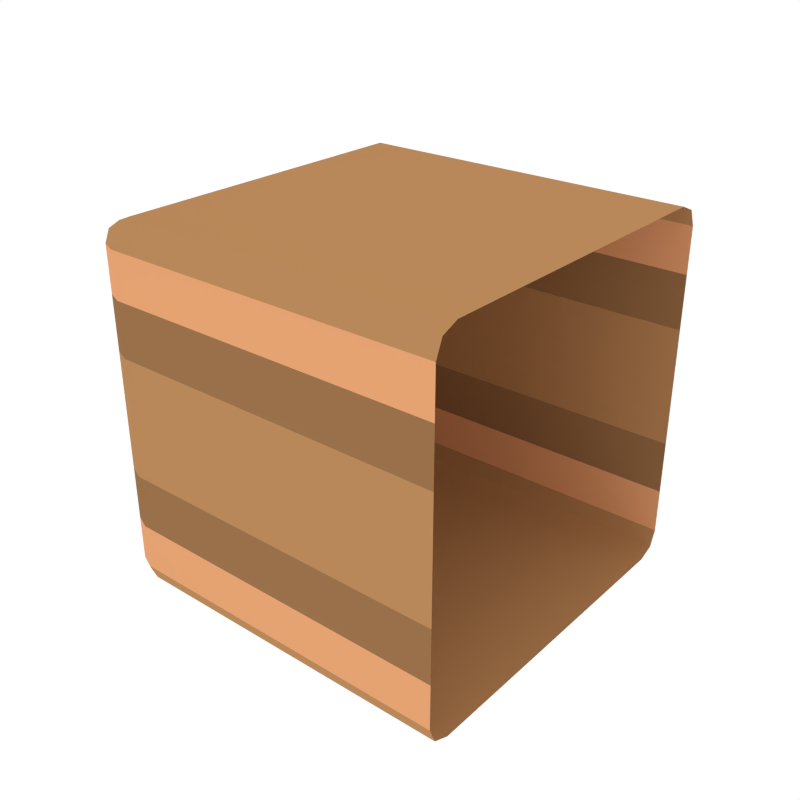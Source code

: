 # Source: Cube_Dirt_1x1_End.blend  (saved by Blender 2.79.0; exported with 4.5.12 LTS)
import bpy
from mathutils import Matrix  # noqa: F401  (used for matrix-valued properties, if any)

bpy.ops.wm.read_factory_settings(use_empty=True)
scene = bpy.context.scene
scene.name = 'Scene'

# ---- collections
col_collection_1 = bpy.data.collections.new('Collection 1'); scene.collection.children.link(col_collection_1)

# ---- materials (node trees are filled in below, after node groups)
mat_dirt_1 = bpy.data.materials.new('Dirt_1')
mat_dirt_1.alpha_threshold = 0.0
mat_dirt_1.diffuse_color = (0.4869, 0.247, 0.1019, 1.0)
mat_dirt_1.roughness = 0.5
mat_dirt_2 = bpy.data.materials.new('Dirt_2')
mat_dirt_2.alpha_threshold = 0.0
mat_dirt_2.diffuse_color = (0.3185, 0.1634, 0.06886, 1.0)
mat_dirt_2.roughness = 0.5
mat_dirt_3 = bpy.data.materials.new('Dirt_3')
mat_dirt_3.alpha_threshold = 0.0
mat_dirt_3.diffuse_color = (0.7874, 0.3653, 0.1699, 1.0)
mat_dirt_3.roughness = 0.5

# ---- node groups
ng_auto_smooth = bpy.data.node_groups.new('Auto Smooth', 'GeometryNodeTree')
_s = ng_auto_smooth.interface.new_socket(name='Geometry', in_out='OUTPUT', socket_type='NodeSocketGeometry')
_s = ng_auto_smooth.interface.new_socket(name='Geometry', in_out='INPUT', socket_type='NodeSocketGeometry')
_s = ng_auto_smooth.interface.new_socket(name='Angle', in_out='INPUT', socket_type='NodeSocketFloat')
_s.subtype = 'ANGLE'
_s.min_value = 0.0
_s.max_value = 3.142
ng_auto_smooth.is_modifier = True
_N = ng_auto_smooth.nodes; _L = ng_auto_smooth.links
n0 = _N.new('NodeGroupOutput'); n0.name = 'Group Output'; n0.location = (480, -100)
n1 = _N.new('NodeGroupInput'); n1.name = 'Group Input'; n1.location = (-420, -300)
n2 = _N.new('NodeGroupInput'); n2.name = 'Group Input.001'; n2.location = (-60, -100)
n3 = _N.new('GeometryNodeSetShadeSmooth'); n3.name = 'Set Shade Smooth'; n3.location = (120, -100)
n3.domain = 'EDGE'
n4 = _N.new('GeometryNodeSetShadeSmooth'); n4.name = 'Set Shade Smooth.001'; n4.location = (300, -100)
n5 = _N.new('GeometryNodeInputMeshEdgeAngle'); n5.name = 'Edge Angle'; n5.location = (-420, -220)
n6 = _N.new('GeometryNodeInputEdgeSmooth'); n6.name = 'Is Edge Smooth'; n6.location = (-60, -160)
n7 = _N.new('GeometryNodeInputShadeSmooth'); n7.name = 'Is Face Smooth'; n7.location = (-240, -340)
n8 = _N.new('FunctionNodeBooleanMath'); n8.name = 'Boolean Math'; n8.location = (-60, -220)
n9 = _N.new('FunctionNodeCompare'); n9.name = 'Compare'; n9.location = (-240, -180)
n9.operation = 'LESS_EQUAL'
_L.new(n5.outputs[0], n9.inputs[0])
_L.new(n4.outputs[0], n0.inputs[0])
_L.new(n1.outputs[1], n9.inputs[1])
_L.new(n9.outputs[0], n8.inputs[0])
_L.new(n7.outputs[0], n8.inputs[1])
_L.new(n2.outputs[0], n3.inputs[0])
_L.new(n6.outputs[0], n3.inputs[1])
_L.new(n3.outputs[0], n4.inputs[0])
_L.new(n8.outputs[0], n3.inputs[2])
n0.is_active_output = True

# ---- material node trees

# ---- world
world_world = bpy.data.worlds.new('World'); scene.world = world_world
world_world.color = (1.0, 1.0, 1.0)
world_world.use_sun_shadow = False
world_world.sun_shadow_jitter_overblur = 0.0
world_world.cycles.sampling_method = 'NONE'
world_world.cycles.sample_map_resolution = 256

# ---- meshes
me_cube_046 = bpy.data.meshes.new('Cube.046')
me_cube_046.from_pydata([(-1.0, -0.8736, -0.8736), (-0.8736, -0.8736, -1.0), (-0.8736, -1.0, -0.8736), (-0.963, -0.8736, -0.963), (-0.9466, -0.9466, -0.9466), (-0.8736, -0.963, -0.963), (-0.963, -0.963, -0.8736), (-1.0, -0.8736, -0.3277), (-1.0, -0.8736, -0.624), (-0.963, -0.963, -0.624), (-0.963, -0.963, -0.3277), (-0.8736, -1.0, -0.624), (-0.8736, -1.0, -0.3277), (1.0, -0.8736, -1.0), (1.0, -1.0, -0.8736), (1.0, -0.963, -0.963), (1.0, -1.0, -0.624), (1.0, -1.0, -0.3277), (0.0, -1.0, -0.8736), (0.0, -0.963, -0.963), (0.0, -0.8736, -1.0), (0.0, -1.0, -0.3277), (0.0, -1.0, -0.624), (-1.0, 0.8736, -0.8736), (-0.8736, 0.8736, -1.0), (-0.8736, 1.0, -0.8736), (-0.963, 0.8736, -0.963), (-0.9466, 0.9466, -0.9466), (-0.8736, 0.963, -0.963), (-0.963, 0.963, -0.8736), (-1.0, 0.8736, -0.3277), (-1.0, 0.8736, -0.624), (-0.963, 0.963, -0.624), (-0.963, 0.963, -0.3277), (-0.8736, 1.0, -0.624), (-0.8736, 1.0, -0.3277), (-1.0, 0.0, -0.8736), (-0.963, 0.0, -0.963), (-0.8736, 0.0, -1.0), (-1.0, 0.0, -0.3277), (-1.0, 0.0, -0.624), (1.0, 0.8736, -1.0), (1.0, 1.0, -0.8736), (1.0, 0.963, -0.963), (1.0, 1.0, -0.624), (1.0, 1.0, -0.3277), (0.0, 1.0, -0.8736), (0.0, 0.963, -0.963), (0.0, 0.8736, -1.0), (0.0, 1.0, -0.3277), (0.0, 1.0, -0.624), (1.0, 0.0, -1.0), (0.0, 0.0, -1.0), (-1.0, -0.8736, 0.8736), (-0.8736, -0.8736, 1.0), (-0.8736, -1.0, 0.8736), (-0.963, -0.8736, 0.963), (-0.9466, -0.9466, 0.9466), (-0.8736, -0.963, 0.963), (-0.963, -0.963, 0.8736), (-1.0, -0.8736, 0.0), (-1.0, -0.8736, 0.3277), (-1.0, -0.8736, 0.624), (-0.963, -0.963, 0.624), (-0.963, -0.963, 0.3277), (-0.963, -0.963, 0.0), (-0.8736, -1.0, 0.624), (-0.8736, -1.0, 0.3277), (-0.8736, -1.0, 0.0), (1.0, -0.8736, 1.0), (1.0, -1.0, 0.8736), (1.0, -0.963, 0.963), (1.0, -1.0, 0.624), (1.0, -1.0, 0.3277), (1.0, -1.0, 0.0), (0.0, -1.0, 0.8736), (0.0, -0.963, 0.963), (0.0, -0.8736, 1.0), (0.0, -1.0, 0.0), (0.0, -1.0, 0.3277), (0.0, -1.0, 0.624), (-1.0, 0.8736, 0.8736), (-0.8736, 0.8736, 1.0), (-0.8736, 1.0, 0.8736), (-0.963, 0.8736, 0.963), (-0.9466, 0.9466, 0.9466), (-0.8736, 0.963, 0.963), (-0.963, 0.963, 0.8736), (-1.0, 0.8736, 0.0), (-1.0, 0.8736, 0.3277), (-1.0, 0.8736, 0.624), (-0.963, 0.963, 0.624), (-0.963, 0.963, 0.3277), (-0.963, 0.963, 0.0), (-0.8736, 1.0, 0.624), (-0.8736, 1.0, 0.3277), (-0.8736, 1.0, 0.0), (-1.0, 0.0, 0.8736), (-0.963, 0.0, 0.963), (-0.8736, 0.0, 1.0), (-1.0, 0.0, 0.0), (-1.0, 0.0, 0.3277), (-1.0, 0.0, 0.624), (1.0, 0.8736, 1.0), (1.0, 1.0, 0.8736), (1.0, 0.963, 0.963), (1.0, 1.0, 0.624), (1.0, 1.0, 0.3277), (1.0, 1.0, 0.0), (0.0, 1.0, 0.8736), (0.0, 0.963, 0.963), (0.0, 0.8736, 1.0), (0.0, 1.0, 0.0), (0.0, 1.0, 0.3277), (0.0, 1.0, 0.624), (1.0, 0.0, 1.0), (0.0, 0.0, 1.0)], [], [(40, 36, 0, 8), (52, 20, 1, 38), (0, 3, 4, 6), (1, 5, 4, 3), (2, 6, 4, 5), (8, 0, 6, 9), (9, 6, 2, 11), (18, 2, 5, 19), (19, 5, 1, 20), (10, 12, 68, 65), (60, 7, 10, 65), (10, 9, 11, 12), (7, 8, 9, 10), (100, 39, 7, 60), (39, 40, 8, 7), (12, 21, 78, 68), (12, 11, 22, 21), (11, 2, 18, 22), (3, 37, 38, 1), (0, 36, 37, 3), (52, 51, 13, 20), (18, 19, 15, 14), (19, 20, 13, 15), (17, 74, 78, 21), (17, 21, 22, 16), (16, 22, 18, 14), (40, 31, 23, 36), (52, 38, 24, 48), (23, 29, 27, 26), (24, 26, 27, 28), (25, 28, 27, 29), (31, 32, 29, 23), (32, 34, 25, 29), (46, 47, 28, 25), (47, 48, 24, 28), (33, 93, 96, 35), (88, 93, 33, 30), (33, 35, 34, 32), (30, 33, 32, 31), (100, 88, 30, 39), (39, 30, 31, 40), (35, 96, 112, 49), (35, 49, 50, 34), (34, 50, 46, 25), (26, 24, 38, 37), (23, 26, 37, 36), (52, 48, 41, 51), (46, 42, 43, 47), (47, 43, 41, 48), (45, 49, 112, 108), (45, 44, 50, 49), (44, 42, 46, 50), (102, 62, 53, 97), (116, 99, 54, 77), (53, 59, 57, 56), (54, 56, 57, 58), (55, 58, 57, 59), (62, 63, 59, 53), (63, 66, 55, 59), (75, 76, 58, 55), (76, 77, 54, 58), (64, 65, 68, 67), (60, 65, 64, 61), (64, 67, 66, 63), (61, 64, 63, 62), (100, 60, 61, 101), (101, 61, 62, 102), (67, 68, 78, 79), (67, 79, 80, 66), (66, 80, 75, 55), (56, 54, 99, 98), (53, 56, 98, 97), (116, 77, 69, 115), (75, 70, 71, 76), (76, 71, 69, 77), (73, 79, 78, 74), (73, 72, 80, 79), (72, 70, 75, 80), (102, 97, 81, 90), (116, 111, 82, 99), (81, 84, 85, 87), (82, 86, 85, 84), (83, 87, 85, 86), (90, 81, 87, 91), (91, 87, 83, 94), (109, 83, 86, 110), (110, 86, 82, 111), (92, 95, 96, 93), (88, 89, 92, 93), (92, 91, 94, 95), (89, 90, 91, 92), (100, 101, 89, 88), (101, 102, 90, 89), (95, 113, 112, 96), (95, 94, 114, 113), (94, 83, 109, 114), (84, 98, 99, 82), (81, 97, 98, 84), (116, 115, 103, 111), (109, 110, 105, 104), (110, 111, 103, 105), (107, 108, 112, 113), (107, 113, 114, 106), (106, 114, 109, 104)])
me_cube_046.polygons.foreach_set('use_smooth', [True] * 104)
me_cube_046.polygons.foreach_set('material_index', [2, 0, 0, 0, 0, 2, 2, 0, 0, 0, 0, 1, 1, 0, 1, 0, 1, 2, 0, 0, 0, 0, 0, 0, 1, 2, 2, 0, 0, 0, 0, 2, 2, 0, 0, 0, 0, 1, 1, 0, 1, 0, 1, 2, 0, 0, 0, 0, 0, 0, 1, 2, 2, 0, 0, 0, 0, 2, 2, 0, 0, 0, 0, 1, 1, 0, 1, 0, 1, 2, 0, 0, 0, 0, 0, 0, 1, 2, 2, 0, 0, 0, 0, 2, 2, 0, 0, 0, 0, 1, 1, 0, 1, 0, 1, 2, 0, 0, 0, 0, 0, 0, 1, 2])
me_cube_046.materials.append(mat_dirt_1)
me_cube_046.materials.append(mat_dirt_2)
me_cube_046.materials.append(mat_dirt_3)
me_cube_046.use_remesh_preserve_volume = False
me_cube_046.use_remesh_preserve_attributes = False
me_cube_046.use_mirror_vertex_groups = False
me_cube_046.update()

# ---- objects
ob_cube_dirt_1x1end = bpy.data.objects.new('Cube_Dirt_1x1End', me_cube_046)

# ---- transforms, parenting, visibility, modifiers, constraints
ob_cube_dirt_1x1end.location = (0.0, 0.0, 0.0)
ob_cube_dirt_1x1end.lineart.crease_threshold = 0.0
_m = ob_cube_dirt_1x1end.modifiers.new('Auto Smooth', 'NODES')
_m.node_group = ng_auto_smooth
_gi = [s.identifier for s in ng_auto_smooth.interface.items_tree if s.item_type == 'SOCKET' and s.in_out == 'INPUT']
_m[_gi[1]] = 0.7051  # Angle

# ---- collection membership
col_collection_1.objects.link(ob_cube_dirt_1x1end)

# ---- scene / render settings (as saved in the file)
scene.frame_start = 1; scene.frame_end = 250; scene.frame_set(0)
scene.render.engine = 'CYCLES'
scene.render.resolution_x = 1000
scene.render.resolution_y = 1000
scene.render.dither_intensity = 0.0
scene.cycles.samples = 200
scene.cycles.sampling_pattern = 'TABULATED_SOBOL'
scene.cycles.light_sampling_threshold = 0.0
scene.cycles.use_adaptive_sampling = False
scene.cycles.use_light_tree = False
scene.cycles.caustics_reflective = False
scene.cycles.caustics_refractive = False
scene.cycles.blur_glossy = 0.0
scene.cycles.max_bounces = 2
scene.cycles.pixel_filter_type = 'GAUSSIAN'
scene.cycles.sample_clamp_indirect = 0.0
scene.view_settings.view_transform = 'Standard'
bpy.context.view_layer.update()

# ---- added for rendering (the .blend has no active camera): camera
cam_auto = bpy.data.cameras.new('AutoCamera')
cam_auto.lens = 50.0
cam_auto.sensor_width = 36.0
cam_auto.clip_end = 1000.0
ob_auto_camera = bpy.data.objects.new('AutoCamera', cam_auto)
scene.collection.objects.link(ob_auto_camera)
ob_auto_camera.location = (3.20507, -3.84609, 2.56406)
ob_auto_camera.rotation_euler = (1.09748, -7.21219e-08, 0.694738)
scene.camera = ob_auto_camera
bpy.context.view_layer.update()
